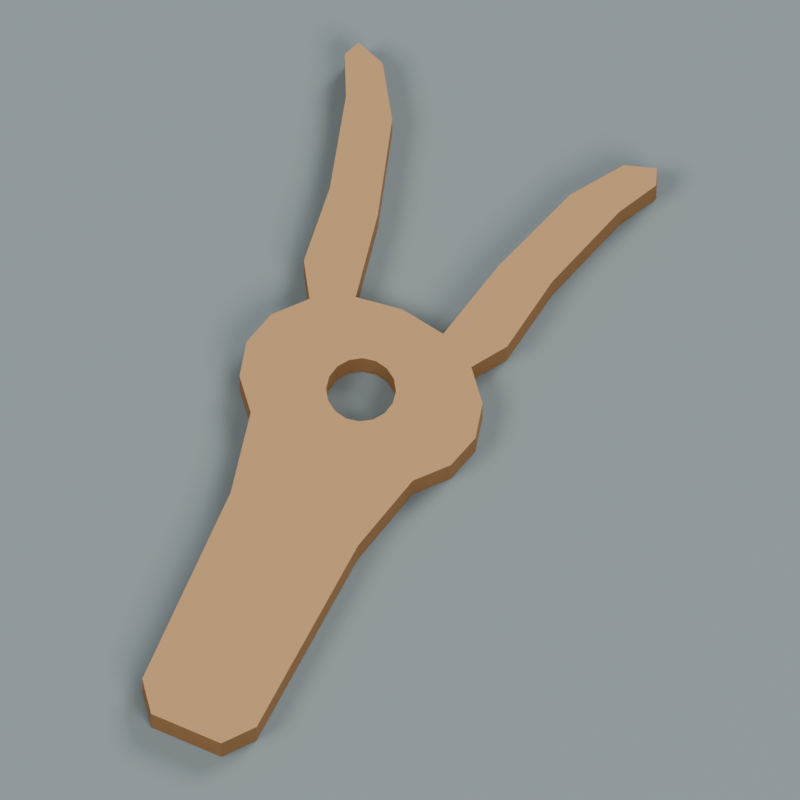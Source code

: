 # Source: source.blend  (saved by Blender 4.3.34; exported with 4.5.12 LTS)
import bpy
from mathutils import Matrix  # noqa: F401  (used for matrix-valued properties, if any)

bpy.ops.wm.read_factory_settings(use_empty=True)
scene = bpy.context.scene
scene.name = 'Scene'

# ---- collections
col_collection = bpy.data.collections.new('Collection'); scene.collection.children.link(col_collection)

# ---- materials (node trees are filled in below, after node groups)
mat_wholeplainforkwarmwoodfaces = bpy.data.materials.new('WholePlainForkWarmWoodFaces')
mat_wholeplainforkwarmwoodfaces.diffuse_color = (0.43, 0.24, 0.095, 1.0)
mat_wholeforkandeyedarkcutedges = bpy.data.materials.new('WholeForkAndEyeDarkCutEdges')
mat_wholeforkandeyedarkcutedges.diffuse_color = (0.25, 0.12, 0.037, 1.0)
mat_preview_slate = bpy.data.materials.new('Preview_slate')
mat_preview_slate.diffuse_color = (0.2, 0.24, 0.25, 1.0)

# ---- material node trees
mat_wholeplainforkwarmwoodfaces.use_nodes = True; mat_wholeplainforkwarmwoodfaces.node_tree.nodes.clear()
_N = mat_wholeplainforkwarmwoodfaces.node_tree.nodes; _L = mat_wholeplainforkwarmwoodfaces.node_tree.links
n0 = _N.new('ShaderNodeBsdfPrincipled'); n0.name = 'Principled BSDF'; n0.location = (10, 300)
n0.inputs[0].default_value = (0.43, 0.24, 0.095, 1.0)
n0.inputs[2].default_value = 0.72
n1 = _N.new('ShaderNodeOutputMaterial'); n1.name = 'Material Output'; n1.location = (300, 300)
_L.new(n0.outputs[0], n1.inputs[0])
n1.is_active_output = True
mat_wholeforkandeyedarkcutedges.use_nodes = True; mat_wholeforkandeyedarkcutedges.node_tree.nodes.clear()
_N = mat_wholeforkandeyedarkcutedges.node_tree.nodes; _L = mat_wholeforkandeyedarkcutedges.node_tree.links
n0 = _N.new('ShaderNodeBsdfPrincipled'); n0.name = 'Principled BSDF'; n0.location = (10, 300)
n0.inputs[0].default_value = (0.25, 0.12, 0.037, 1.0)
n0.inputs[2].default_value = 0.79
n1 = _N.new('ShaderNodeOutputMaterial'); n1.name = 'Material Output'; n1.location = (300, 300)
_L.new(n0.outputs[0], n1.inputs[0])
n1.is_active_output = True

# ---- world
world_world = bpy.data.worlds.new('World'); scene.world = world_world
world_world.use_nodes = True; world_world.node_tree.nodes.clear()
_N = world_world.node_tree.nodes; _L = world_world.node_tree.links
n0 = _N.new('ShaderNodeOutputWorld'); n0.name = 'World Output'; n0.location = (300, 300)
n1 = _N.new('ShaderNodeBackground'); n1.name = 'Background'; n1.location = (10, 300)
n1.inputs[0].default_value = (0.3, 0.3, 0.3, 1.0)
n1.inputs[1].default_value = 0.8
_L.new(n1.outputs[0], n0.inputs[0])
n0.is_active_output = True
world_world.color = (0.05088, 0.05088, 0.05088)
world_world.sun_shadow_jitter_overblur = 0.0

# ---- cameras
cam_camera_001 = bpy.data.cameras.new('Camera.001')
cam_camera_001.type = 'ORTHO'
cam_camera_001.ortho_scale = 0.2282

# ---- lights
light_area = bpy.data.lights.new('Area', 'AREA')
light_area.energy = 2200.0
light_area.shape = 'DISK'
light_area.size = 9.0
light_area.size_y = 1.0
light_area_001 = bpy.data.lights.new('Area.001', 'AREA')
light_area_001.energy = 1500.0
light_area_001.shape = 'DISK'
light_area_001.size = 8.0
light_area_001.size_y = 1.0
light_area_002 = bpy.data.lights.new('Area.002', 'AREA')
light_area_002.energy = 1800.0
light_area_002.shape = 'DISK'
light_area_002.size = 8.0
light_area_002.size_y = 1.0

# ---- meshes
me_wholecontinuousoutwardhornsthrougheyeandgrip = bpy.data.meshes.new('WholeContinuousOutwardHornsThroughEyeAndGrip')
me_wholecontinuousoutwardhornsthrougheyeandgrip.from_pydata([(0.03326, 0.02022, 0.0), (0.036, 0.0095, 0.0), (0.01, 0.0095, 0.0), (0.01, 0.0095, 0.0), (0.009239, 0.01333, 0.0), (0.03326, 0.02022, 0.0), (0.02546, 0.0293, 0.0), (0.03326, 0.02022, 0.0), (0.009239, 0.01333, 0.0), (0.009239, 0.01333, 0.0), (0.007071, 0.01657, 0.0), (0.02546, 0.0293, 0.0), (0.01378, 0.03537, 0.0), (0.02546, 0.0293, 0.0), (0.007071, 0.01657, 0.0), (0.007071, 0.01657, 0.0), (0.003827, 0.01874, 0.0), (0.01378, 0.03537, 0.0), (0.0, 0.0375, 0.0), (0.01378, 0.03537, 0.0), (0.003827, 0.01874, 0.0), (0.003827, 0.01874, 0.0), (0.0, 0.0195, 0.0), (0.0, 0.0375, 0.0), (-0.01378, 0.03537, 0.0), (0.0, 0.0375, 0.0), (0.0, 0.0195, 0.0), (0.0, 0.0195, 0.0), (-0.003827, 0.01874, 0.0), (-0.01378, 0.03537, 0.0), (-0.02546, 0.0293, 0.0), (-0.01378, 0.03537, 0.0), (-0.003827, 0.01874, 0.0), (-0.003827, 0.01874, 0.0), (-0.007071, 0.01657, 0.0), (-0.02546, 0.0293, 0.0), (-0.03326, 0.02022, 0.0), (-0.02546, 0.0293, 0.0), (-0.007071, 0.01657, 0.0), (-0.007071, 0.01657, 0.0), (-0.009239, 0.01333, 0.0), (-0.03326, 0.02022, 0.0), (-0.036, 0.0095, 0.0), (-0.03326, 0.02022, 0.0), (-0.009239, 0.01333, 0.0), (-0.009239, 0.01333, 0.0), (-0.01, 0.0095, 0.0), (-0.036, 0.0095, 0.0), (-0.03326, -0.001215, 0.0), (-0.036, 0.0095, 0.0), (-0.01, 0.0095, 0.0), (-0.01, 0.0095, 0.0), (-0.009239, 0.005673, 0.0), (-0.03326, -0.001215, 0.0), (-0.02546, -0.0103, 0.0), (-0.03326, -0.001215, 0.0), (-0.009239, 0.005673, 0.0), (-0.009239, 0.005673, 0.0), (-0.007071, 0.002429, 0.0), (-0.02546, -0.0103, 0.0), (-0.01378, -0.01637, 0.0), (-0.02546, -0.0103, 0.0), (-0.007071, 0.002429, 0.0), (-0.007071, 0.002429, 0.0), (-0.003827, 0.0002612, 0.0), (-0.01378, -0.01637, 0.0), (0.0, -0.0185, 0.0), (-0.01378, -0.01637, 0.0), (-0.003827, 0.0002612, 0.0), (-0.003827, 0.0002612, 0.0), (0.0, -0.0005, 0.0), (0.0, -0.0185, 0.0), (0.01378, -0.01637, 0.0), (0.0, -0.0185, 0.0), (0.0, -0.0005, 0.0), (0.0, -0.0005, 0.0), (0.003827, 0.0002612, 0.0), (0.01378, -0.01637, 0.0), (0.02546, -0.0103, 0.0), (0.01378, -0.01637, 0.0), (0.003827, 0.0002612, 0.0), (0.003827, 0.0002612, 0.0), (0.007071, 0.002429, 0.0), (0.02546, -0.0103, 0.0), (0.03326, -0.001215, 0.0), (0.02546, -0.0103, 0.0), (0.007071, 0.002429, 0.0), (0.007071, 0.002429, 0.0), (0.009239, 0.005673, 0.0), (0.03326, -0.001215, 0.0), (0.036, 0.0095, 0.0), (0.03326, -0.001215, 0.0), (0.009239, 0.005673, 0.0), (0.009239, 0.005673, 0.0), (0.01, 0.0095, 0.0), (0.036, 0.0095, 0.0), (0.035, 0.0635, 0.0), (0.032, 0.0395, 0.0), (0.02546, 0.0293, 0.0), (0.047, 0.1085, 0.0), (0.049, 0.1035, 0.0), (0.043, 0.0915, 0.0), (0.047, 0.1085, 0.0), (0.043, 0.0915, 0.0), (0.035, 0.0635, 0.0), (0.047, 0.1085, 0.0), (0.035, 0.0635, 0.0), (0.02546, 0.0293, 0.0), (0.038, 0.1055, 0.0), (0.047, 0.1085, 0.0), (0.02546, 0.0293, 0.0), (0.028, 0.0905, 0.0), (0.038, 0.1055, 0.0), (0.02546, 0.0293, 0.0), (0.019, 0.0615, 0.0), (0.028, 0.0905, 0.0), (0.02546, 0.0293, 0.0), (0.02546, 0.0293, 0.0), (0.01378, 0.03537, 0.0), (0.019, 0.0615, 0.0), (-0.01378, 0.03537, 0.0), (-0.02546, 0.0293, 0.0), (-0.032, 0.0395, 0.0), (-0.019, 0.0615, 0.0), (-0.01378, 0.03537, 0.0), (-0.032, 0.0395, 0.0), (-0.028, 0.0905, 0.0), (-0.019, 0.0615, 0.0), (-0.032, 0.0395, 0.0), (-0.038, 0.1055, 0.0), (-0.028, 0.0905, 0.0), (-0.032, 0.0395, 0.0), (-0.049, 0.1035, 0.0), (-0.047, 0.1085, 0.0), (-0.038, 0.1055, 0.0), (-0.043, 0.0915, 0.0), (-0.049, 0.1035, 0.0), (-0.038, 0.1055, 0.0), (-0.035, 0.0635, 0.0), (-0.043, 0.0915, 0.0), (-0.038, 0.1055, 0.0), (-0.032, 0.0395, 0.0), (-0.035, 0.0635, 0.0), (-0.038, 0.1055, 0.0), (-0.011, -0.1085, 0.0), (-0.018, -0.0995, 0.0), (-0.02, -0.0355, 0.0), (0.011, -0.1085, 0.0), (-0.011, -0.1085, 0.0), (-0.02, -0.0355, 0.0), (0.011, -0.1085, 0.0), (-0.02, -0.0355, 0.0), (-0.02546, -0.0103, 0.0), (0.018, -0.0995, 0.0), (0.011, -0.1085, 0.0), (-0.02546, -0.0103, 0.0), (0.02, -0.0355, 0.0), (0.018, -0.0995, 0.0), (-0.02546, -0.0103, 0.0), (0.01378, -0.01637, 0.0), (0.02546, -0.0103, 0.0), (0.02, -0.0355, 0.0), (0.0, -0.0185, 0.0), (0.01378, -0.01637, 0.0), (0.02, -0.0355, 0.0), (-0.01378, -0.01637, 0.0), (0.0, -0.0185, 0.0), (0.02, -0.0355, 0.0), (-0.02546, -0.0103, 0.0), (-0.01378, -0.01637, 0.0), (0.02, -0.0355, 0.0), (0.01, 0.0095, 0.009), (0.036, 0.0095, 0.009), (0.03326, 0.02022, 0.009), (0.03326, 0.02022, 0.009), (0.009239, 0.01333, 0.009), (0.01, 0.0095, 0.009), (0.009239, 0.01333, 0.009), (0.03326, 0.02022, 0.009), (0.02546, 0.0293, 0.009), (0.02546, 0.0293, 0.009), (0.007071, 0.01657, 0.009), (0.009239, 0.01333, 0.009), (0.007071, 0.01657, 0.009), (0.02546, 0.0293, 0.009), (0.01378, 0.03537, 0.009), (0.01378, 0.03537, 0.009), (0.003827, 0.01874, 0.009), (0.007071, 0.01657, 0.009), (0.003827, 0.01874, 0.009), (0.01378, 0.03537, 0.009), (0.0, 0.0375, 0.009), (0.0, 0.0375, 0.009), (0.0, 0.0195, 0.009), (0.003827, 0.01874, 0.009), (0.0, 0.0195, 0.009), (0.0, 0.0375, 0.009), (-0.01378, 0.03537, 0.009), (-0.01378, 0.03537, 0.009), (-0.003827, 0.01874, 0.009), (0.0, 0.0195, 0.009), (-0.003827, 0.01874, 0.009), (-0.01378, 0.03537, 0.009), (-0.02546, 0.0293, 0.009), (-0.02546, 0.0293, 0.009), (-0.007071, 0.01657, 0.009), (-0.003827, 0.01874, 0.009), (-0.007071, 0.01657, 0.009), (-0.02546, 0.0293, 0.009), (-0.03326, 0.02022, 0.009), (-0.03326, 0.02022, 0.009), (-0.009239, 0.01333, 0.009), (-0.007071, 0.01657, 0.009), (-0.009239, 0.01333, 0.009), (-0.03326, 0.02022, 0.009), (-0.036, 0.0095, 0.009), (-0.036, 0.0095, 0.009), (-0.01, 0.0095, 0.009), (-0.009239, 0.01333, 0.009), (-0.01, 0.0095, 0.009), (-0.036, 0.0095, 0.009), (-0.03326, -0.001215, 0.009), (-0.03326, -0.001215, 0.009), (-0.009239, 0.005673, 0.009), (-0.01, 0.0095, 0.009), (-0.009239, 0.005673, 0.009), (-0.03326, -0.001215, 0.009), (-0.02546, -0.0103, 0.009), (-0.02546, -0.0103, 0.009), (-0.007071, 0.002429, 0.009), (-0.009239, 0.005673, 0.009), (-0.007071, 0.002429, 0.009), (-0.02546, -0.0103, 0.009), (-0.01378, -0.01637, 0.009), (-0.01378, -0.01637, 0.009), (-0.003827, 0.0002612, 0.009), (-0.007071, 0.002429, 0.009), (-0.003827, 0.0002612, 0.009), (-0.01378, -0.01637, 0.009), (0.0, -0.0185, 0.009), (0.0, -0.0185, 0.009), (0.0, -0.0005, 0.009), (-0.003827, 0.0002612, 0.009), (0.0, -0.0005, 0.009), (0.0, -0.0185, 0.009), (0.01378, -0.01637, 0.009), (0.01378, -0.01637, 0.009), (0.003827, 0.0002612, 0.009), (0.0, -0.0005, 0.009), (0.003827, 0.0002612, 0.009), (0.01378, -0.01637, 0.009), (0.02546, -0.0103, 0.009), (0.02546, -0.0103, 0.009), (0.007071, 0.002429, 0.009), (0.003827, 0.0002612, 0.009), (0.007071, 0.002429, 0.009), (0.02546, -0.0103, 0.009), (0.03326, -0.001215, 0.009), (0.03326, -0.001215, 0.009), (0.009239, 0.005673, 0.009), (0.007071, 0.002429, 0.009), (0.009239, 0.005673, 0.009), (0.03326, -0.001215, 0.009), (0.036, 0.0095, 0.009), (0.036, 0.0095, 0.009), (0.01, 0.0095, 0.009), (0.009239, 0.005673, 0.009), (0.02546, 0.0293, 0.009), (0.032, 0.0395, 0.009), (0.035, 0.0635, 0.009), (0.043, 0.0915, 0.009), (0.049, 0.1035, 0.009), (0.047, 0.1085, 0.009), (0.035, 0.0635, 0.009), (0.043, 0.0915, 0.009), (0.047, 0.1085, 0.009), (0.02546, 0.0293, 0.009), (0.035, 0.0635, 0.009), (0.047, 0.1085, 0.009), (0.02546, 0.0293, 0.009), (0.047, 0.1085, 0.009), (0.038, 0.1055, 0.009), (0.02546, 0.0293, 0.009), (0.038, 0.1055, 0.009), (0.028, 0.0905, 0.009), (0.02546, 0.0293, 0.009), (0.028, 0.0905, 0.009), (0.019, 0.0615, 0.009), (0.019, 0.0615, 0.009), (0.01378, 0.03537, 0.009), (0.02546, 0.0293, 0.009), (-0.032, 0.0395, 0.009), (-0.02546, 0.0293, 0.009), (-0.01378, 0.03537, 0.009), (-0.032, 0.0395, 0.009), (-0.01378, 0.03537, 0.009), (-0.019, 0.0615, 0.009), (-0.032, 0.0395, 0.009), (-0.019, 0.0615, 0.009), (-0.028, 0.0905, 0.009), (-0.032, 0.0395, 0.009), (-0.028, 0.0905, 0.009), (-0.038, 0.1055, 0.009), (-0.038, 0.1055, 0.009), (-0.047, 0.1085, 0.009), (-0.049, 0.1035, 0.009), (-0.038, 0.1055, 0.009), (-0.049, 0.1035, 0.009), (-0.043, 0.0915, 0.009), (-0.038, 0.1055, 0.009), (-0.043, 0.0915, 0.009), (-0.035, 0.0635, 0.009), (-0.038, 0.1055, 0.009), (-0.035, 0.0635, 0.009), (-0.032, 0.0395, 0.009), (-0.02, -0.0355, 0.009), (-0.018, -0.0995, 0.009), (-0.011, -0.1085, 0.009), (-0.02, -0.0355, 0.009), (-0.011, -0.1085, 0.009), (0.011, -0.1085, 0.009), (-0.02546, -0.0103, 0.009), (-0.02, -0.0355, 0.009), (0.011, -0.1085, 0.009), (-0.02546, -0.0103, 0.009), (0.011, -0.1085, 0.009), (0.018, -0.0995, 0.009), (-0.02546, -0.0103, 0.009), (0.018, -0.0995, 0.009), (0.02, -0.0355, 0.009), (0.02, -0.0355, 0.009), (0.02546, -0.0103, 0.009), (0.01378, -0.01637, 0.009), (0.02, -0.0355, 0.009), (0.01378, -0.01637, 0.009), (0.0, -0.0185, 0.009), (0.02, -0.0355, 0.009), (0.0, -0.0185, 0.009), (-0.01378, -0.01637, 0.009), (0.02, -0.0355, 0.009), (-0.01378, -0.01637, 0.009), (-0.02546, -0.0103, 0.009), (0.036, 0.0095, 0.0), (0.03326, 0.02022, 0.0), (0.03326, 0.02022, 0.009), (0.036, 0.0095, 0.0), (0.03326, 0.02022, 0.009), (0.036, 0.0095, 0.009), (0.009239, 0.01333, 0.0), (0.01, 0.0095, 0.0), (0.01, 0.0095, 0.009), (0.009239, 0.01333, 0.0), (0.01, 0.0095, 0.009), (0.009239, 0.01333, 0.009), (0.03326, 0.02022, 0.0), (0.02546, 0.0293, 0.0), (0.02546, 0.0293, 0.009), (0.03326, 0.02022, 0.0), (0.02546, 0.0293, 0.009), (0.03326, 0.02022, 0.009), (0.007071, 0.01657, 0.0), (0.009239, 0.01333, 0.0), (0.009239, 0.01333, 0.009), (0.007071, 0.01657, 0.0), (0.009239, 0.01333, 0.009), (0.007071, 0.01657, 0.009), (0.003827, 0.01874, 0.0), (0.007071, 0.01657, 0.0), (0.007071, 0.01657, 0.009), (0.003827, 0.01874, 0.0), (0.007071, 0.01657, 0.009), (0.003827, 0.01874, 0.009), (0.01378, 0.03537, 0.0), (0.0, 0.0375, 0.0), (0.0, 0.0375, 0.009), (0.01378, 0.03537, 0.0), (0.0, 0.0375, 0.009), (0.01378, 0.03537, 0.009), (0.0, 0.0195, 0.0), (0.003827, 0.01874, 0.0), (0.003827, 0.01874, 0.009), (0.0, 0.0195, 0.0), (0.003827, 0.01874, 0.009), (0.0, 0.0195, 0.009), (0.0, 0.0375, 0.0), (-0.01378, 0.03537, 0.0), (-0.01378, 0.03537, 0.009), (0.0, 0.0375, 0.0), (-0.01378, 0.03537, 0.009), (0.0, 0.0375, 0.009), (-0.003827, 0.01874, 0.0), (0.0, 0.0195, 0.0), (0.0, 0.0195, 0.009), (-0.003827, 0.01874, 0.0), (0.0, 0.0195, 0.009), (-0.003827, 0.01874, 0.009), (-0.007071, 0.01657, 0.0), (-0.003827, 0.01874, 0.0), (-0.003827, 0.01874, 0.009), (-0.007071, 0.01657, 0.0), (-0.003827, 0.01874, 0.009), (-0.007071, 0.01657, 0.009), (-0.02546, 0.0293, 0.0), (-0.03326, 0.02022, 0.0), (-0.03326, 0.02022, 0.009), (-0.02546, 0.0293, 0.0), (-0.03326, 0.02022, 0.009), (-0.02546, 0.0293, 0.009), (-0.009239, 0.01333, 0.0), (-0.007071, 0.01657, 0.0), (-0.007071, 0.01657, 0.009), (-0.009239, 0.01333, 0.0), (-0.007071, 0.01657, 0.009), (-0.009239, 0.01333, 0.009), (-0.03326, 0.02022, 0.0), (-0.036, 0.0095, 0.0), (-0.036, 0.0095, 0.009), (-0.03326, 0.02022, 0.0), (-0.036, 0.0095, 0.009), (-0.03326, 0.02022, 0.009), (-0.01, 0.0095, 0.0), (-0.009239, 0.01333, 0.0), (-0.009239, 0.01333, 0.009), (-0.01, 0.0095, 0.0), (-0.009239, 0.01333, 0.009), (-0.01, 0.0095, 0.009), (-0.036, 0.0095, 0.0), (-0.03326, -0.001215, 0.0), (-0.03326, -0.001215, 0.009), (-0.036, 0.0095, 0.0), (-0.03326, -0.001215, 0.009), (-0.036, 0.0095, 0.009), (-0.009239, 0.005673, 0.0), (-0.01, 0.0095, 0.0), (-0.01, 0.0095, 0.009), (-0.009239, 0.005673, 0.0), (-0.01, 0.0095, 0.009), (-0.009239, 0.005673, 0.009), (-0.03326, -0.001215, 0.0), (-0.02546, -0.0103, 0.0), (-0.02546, -0.0103, 0.009), (-0.03326, -0.001215, 0.0), (-0.02546, -0.0103, 0.009), (-0.03326, -0.001215, 0.009), (-0.007071, 0.002429, 0.0), (-0.009239, 0.005673, 0.0), (-0.009239, 0.005673, 0.009), (-0.007071, 0.002429, 0.0), (-0.009239, 0.005673, 0.009), (-0.007071, 0.002429, 0.009), (-0.003827, 0.0002612, 0.0), (-0.007071, 0.002429, 0.0), (-0.007071, 0.002429, 0.009), (-0.003827, 0.0002612, 0.0), (-0.007071, 0.002429, 0.009), (-0.003827, 0.0002612, 0.009), (0.0, -0.0005, 0.0), (-0.003827, 0.0002612, 0.0), (-0.003827, 0.0002612, 0.009), (0.0, -0.0005, 0.0), (-0.003827, 0.0002612, 0.009), (0.0, -0.0005, 0.009), (0.003827, 0.0002612, 0.0), (0.0, -0.0005, 0.0), (0.0, -0.0005, 0.009), (0.003827, 0.0002612, 0.0), (0.0, -0.0005, 0.009), (0.003827, 0.0002612, 0.009), (0.007071, 0.002429, 0.0), (0.003827, 0.0002612, 0.0), (0.003827, 0.0002612, 0.009), (0.007071, 0.002429, 0.0), (0.003827, 0.0002612, 0.009), (0.007071, 0.002429, 0.009), (0.02546, -0.0103, 0.0), (0.03326, -0.001215, 0.0), (0.03326, -0.001215, 0.009), (0.02546, -0.0103, 0.0), (0.03326, -0.001215, 0.009), (0.02546, -0.0103, 0.009), (0.009239, 0.005673, 0.0), (0.007071, 0.002429, 0.0), (0.007071, 0.002429, 0.009), (0.009239, 0.005673, 0.0), (0.007071, 0.002429, 0.009), (0.009239, 0.005673, 0.009), (0.03326, -0.001215, 0.0), (0.036, 0.0095, 0.0), (0.036, 0.0095, 0.009), (0.03326, -0.001215, 0.0), (0.036, 0.0095, 0.009), (0.03326, -0.001215, 0.009), (0.01, 0.0095, 0.0), (0.009239, 0.005673, 0.0), (0.009239, 0.005673, 0.009), (0.01, 0.0095, 0.0), (0.009239, 0.005673, 0.009), (0.01, 0.0095, 0.009), (0.02546, 0.0293, 0.0), (0.032, 0.0395, 0.0), (0.032, 0.0395, 0.009), (0.02546, 0.0293, 0.0), (0.032, 0.0395, 0.009), (0.02546, 0.0293, 0.009), (0.032, 0.0395, 0.0), (0.035, 0.0635, 0.0), (0.035, 0.0635, 0.009), (0.032, 0.0395, 0.0), (0.035, 0.0635, 0.009), (0.032, 0.0395, 0.009), (0.043, 0.0915, 0.0), (0.049, 0.1035, 0.0), (0.049, 0.1035, 0.009), (0.043, 0.0915, 0.0), (0.049, 0.1035, 0.009), (0.043, 0.0915, 0.009), (0.049, 0.1035, 0.0), (0.047, 0.1085, 0.0), (0.047, 0.1085, 0.009), (0.049, 0.1035, 0.0), (0.047, 0.1085, 0.009), (0.049, 0.1035, 0.009), (0.035, 0.0635, 0.0), (0.043, 0.0915, 0.0), (0.043, 0.0915, 0.009), (0.035, 0.0635, 0.0), (0.043, 0.0915, 0.009), (0.035, 0.0635, 0.009), (0.047, 0.1085, 0.0), (0.038, 0.1055, 0.0), (0.038, 0.1055, 0.009), (0.047, 0.1085, 0.0), (0.038, 0.1055, 0.009), (0.047, 0.1085, 0.009), (0.038, 0.1055, 0.0), (0.028, 0.0905, 0.0), (0.028, 0.0905, 0.009), (0.038, 0.1055, 0.0), (0.028, 0.0905, 0.009), (0.038, 0.1055, 0.009), (0.028, 0.0905, 0.0), (0.019, 0.0615, 0.0), (0.019, 0.0615, 0.009), (0.028, 0.0905, 0.0), (0.019, 0.0615, 0.009), (0.028, 0.0905, 0.009), (0.019, 0.0615, 0.0), (0.01378, 0.03537, 0.0), (0.01378, 0.03537, 0.009), (0.019, 0.0615, 0.0), (0.01378, 0.03537, 0.009), (0.019, 0.0615, 0.009), (-0.032, 0.0395, 0.0), (-0.02546, 0.0293, 0.0), (-0.02546, 0.0293, 0.009), (-0.032, 0.0395, 0.0), (-0.02546, 0.0293, 0.009), (-0.032, 0.0395, 0.009), (-0.01378, 0.03537, 0.0), (-0.019, 0.0615, 0.0), (-0.019, 0.0615, 0.009), (-0.01378, 0.03537, 0.0), (-0.019, 0.0615, 0.009), (-0.01378, 0.03537, 0.009), (-0.019, 0.0615, 0.0), (-0.028, 0.0905, 0.0), (-0.028, 0.0905, 0.009), (-0.019, 0.0615, 0.0), (-0.028, 0.0905, 0.009), (-0.019, 0.0615, 0.009), (-0.028, 0.0905, 0.0), (-0.038, 0.1055, 0.0), (-0.038, 0.1055, 0.009), (-0.028, 0.0905, 0.0), (-0.038, 0.1055, 0.009), (-0.028, 0.0905, 0.009), (-0.038, 0.1055, 0.0), (-0.047, 0.1085, 0.0), (-0.047, 0.1085, 0.009), (-0.038, 0.1055, 0.0), (-0.047, 0.1085, 0.009), (-0.038, 0.1055, 0.009), (-0.047, 0.1085, 0.0), (-0.049, 0.1035, 0.0), (-0.049, 0.1035, 0.009), (-0.047, 0.1085, 0.0), (-0.049, 0.1035, 0.009), (-0.047, 0.1085, 0.009), (-0.049, 0.1035, 0.0), (-0.043, 0.0915, 0.0), (-0.043, 0.0915, 0.009), (-0.049, 0.1035, 0.0), (-0.043, 0.0915, 0.009), (-0.049, 0.1035, 0.009), (-0.043, 0.0915, 0.0), (-0.035, 0.0635, 0.0), (-0.035, 0.0635, 0.009), (-0.043, 0.0915, 0.0), (-0.035, 0.0635, 0.009), (-0.043, 0.0915, 0.009), (-0.035, 0.0635, 0.0), (-0.032, 0.0395, 0.0), (-0.032, 0.0395, 0.009), (-0.035, 0.0635, 0.0), (-0.032, 0.0395, 0.009), (-0.035, 0.0635, 0.009), (-0.02, -0.0355, 0.0), (-0.018, -0.0995, 0.0), (-0.018, -0.0995, 0.009), (-0.02, -0.0355, 0.0), (-0.018, -0.0995, 0.009), (-0.02, -0.0355, 0.009), (-0.018, -0.0995, 0.0), (-0.011, -0.1085, 0.0), (-0.011, -0.1085, 0.009), (-0.018, -0.0995, 0.0), (-0.011, -0.1085, 0.009), (-0.018, -0.0995, 0.009), (-0.011, -0.1085, 0.0), (0.011, -0.1085, 0.0), (0.011, -0.1085, 0.009), (-0.011, -0.1085, 0.0), (0.011, -0.1085, 0.009), (-0.011, -0.1085, 0.009), (-0.02546, -0.0103, 0.0), (-0.02, -0.0355, 0.0), (-0.02, -0.0355, 0.009), (-0.02546, -0.0103, 0.0), (-0.02, -0.0355, 0.009), (-0.02546, -0.0103, 0.009), (0.011, -0.1085, 0.0), (0.018, -0.0995, 0.0), (0.018, -0.0995, 0.009), (0.011, -0.1085, 0.0), (0.018, -0.0995, 0.009), (0.011, -0.1085, 0.009), (0.018, -0.0995, 0.0), (0.02, -0.0355, 0.0), (0.02, -0.0355, 0.009), (0.018, -0.0995, 0.0), (0.02, -0.0355, 0.009), (0.018, -0.0995, 0.009), (0.02, -0.0355, 0.0), (0.02546, -0.0103, 0.0), (0.02546, -0.0103, 0.009), (0.02, -0.0355, 0.0), (0.02546, -0.0103, 0.009), (0.02, -0.0355, 0.009)], [], [(0, 1, 2), (3, 4, 5), (6, 7, 8), (9, 10, 11), (12, 13, 14), (15, 16, 17), (18, 19, 20), (21, 22, 23), (24, 25, 26), (27, 28, 29), (30, 31, 32), (33, 34, 35), (36, 37, 38), (39, 40, 41), (42, 43, 44), (45, 46, 47), (48, 49, 50), (51, 52, 53), (54, 55, 56), (57, 58, 59), (60, 61, 62), (63, 64, 65), (66, 67, 68), (69, 70, 71), (72, 73, 74), (75, 76, 77), (78, 79, 80), (81, 82, 83), (84, 85, 86), (87, 88, 89), (90, 91, 92), (93, 94, 95), (96, 97, 98), (99, 100, 101), (102, 103, 104), (105, 106, 107), (108, 109, 110), (111, 112, 113), (114, 115, 116), (117, 118, 119), (120, 121, 122), (123, 124, 125), (126, 127, 128), (129, 130, 131), (132, 133, 134), (135, 136, 137), (138, 139, 140), (141, 142, 143), (144, 145, 146), (147, 148, 149), (150, 151, 152), (153, 154, 155), (156, 157, 158), (159, 160, 161), (162, 163, 164), (165, 166, 167), (168, 169, 170), (171, 172, 173), (174, 175, 176), (177, 178, 179), (180, 181, 182), (183, 184, 185), (186, 187, 188), (189, 190, 191), (192, 193, 194), (195, 196, 197), (198, 199, 200), (201, 202, 203), (204, 205, 206), (207, 208, 209), (210, 211, 212), (213, 214, 215), (216, 217, 218), (219, 220, 221), (222, 223, 224), (225, 226, 227), (228, 229, 230), (231, 232, 233), (234, 235, 236), (237, 238, 239), (240, 241, 242), (243, 244, 245), (246, 247, 248), (249, 250, 251), (252, 253, 254), (255, 256, 257), (258, 259, 260), (261, 262, 263), (264, 265, 266), (267, 268, 269), (270, 271, 272), (273, 274, 275), (276, 277, 278), (279, 280, 281), (282, 283, 284), (285, 286, 287), (288, 289, 290), (291, 292, 293), (294, 295, 296), (297, 298, 299), (300, 301, 302), (303, 304, 305), (306, 307, 308), (309, 310, 311), (312, 313, 314), (315, 316, 317), (318, 319, 320), (321, 322, 323), (324, 325, 326), (327, 328, 329), (330, 331, 332), (333, 334, 335), (336, 337, 338), (339, 340, 341), (342, 343, 344), (345, 346, 347), (348, 349, 350), (351, 352, 353), (354, 355, 356), (357, 358, 359), (360, 361, 362), (363, 364, 365), (366, 367, 368), (369, 370, 371), (372, 373, 374), (375, 376, 377), (378, 379, 380), (381, 382, 383), (384, 385, 386), (387, 388, 389), (390, 391, 392), (393, 394, 395), (396, 397, 398), (399, 400, 401), (402, 403, 404), (405, 406, 407), (408, 409, 410), (411, 412, 413), (414, 415, 416), (417, 418, 419), (420, 421, 422), (423, 424, 425), (426, 427, 428), (429, 430, 431), (432, 433, 434), (435, 436, 437), (438, 439, 440), (441, 442, 443), (444, 445, 446), (447, 448, 449), (450, 451, 452), (453, 454, 455), (456, 457, 458), (459, 460, 461), (462, 463, 464), (465, 466, 467), (468, 469, 470), (471, 472, 473), (474, 475, 476), (477, 478, 479), (480, 481, 482), (483, 484, 485), (486, 487, 488), (489, 490, 491), (492, 493, 494), (495, 496, 497), (498, 499, 500), (501, 502, 503), (504, 505, 506), (507, 508, 509), (510, 511, 512), (513, 514, 515), (516, 517, 518), (519, 520, 521), (522, 523, 524), (525, 526, 527), (528, 529, 530), (531, 532, 533), (534, 535, 536), (537, 538, 539), (540, 541, 542), (543, 544, 545), (546, 547, 548), (549, 550, 551), (552, 553, 554), (555, 556, 557), (558, 559, 560), (561, 562, 563), (564, 565, 566), (567, 568, 569), (570, 571, 572), (573, 574, 575), (576, 577, 578), (579, 580, 581), (582, 583, 584), (585, 586, 587), (588, 589, 590), (591, 592, 593), (594, 595, 596), (597, 598, 599), (600, 601, 602), (603, 604, 605), (606, 607, 608), (609, 610, 611), (612, 613, 614), (615, 616, 617), (618, 619, 620), (621, 622, 623), (624, 625, 626), (627, 628, 629), (630, 631, 632), (633, 634, 635), (636, 637, 638), (639, 640, 641), (642, 643, 644), (645, 646, 647)])
me_wholecontinuousoutwardhornsthrougheyeandgrip.polygons.foreach_set('use_smooth', [0, 0, 0, 0, 0, 0, 0, 0, 0, 0, 0, 0, 0, 0, 0, 0, 0, 0, 0, 0, 0, 0, 0, 0, 0, 0, 0, 0, 0, 0, 0, 0, 0, 0, 0, 0, 0, 0, 0, 0, 0, 0, 0, 0, 0, 0, 0, 0, 0, 0, 0, 0, 0, 0, 0, 0, 0, 0, 0, 0, 0, 0, 0, 0, 0, 0, 0, 0, 0, 0, 0, 0, 0, 0, 0, 0, 0, 0, 0, 0, 0, 0, 0, 0, 0, 0, 0, 0, 0, 0, 0, 0, 0, 0, 0, 0, 0, 0, 0, 0, 0, 0, 0, 0, 0, 0, 0, 0, 0, 0, 0, 0, 0, 0, 0, 1, 1, 1, 0, 1, 0, 0, 0, 0, 0, 0, 0, 0, 0, 0, 0, 0, 0, 0, 1, 0, 0, 0, 1, 0, 1, 1, 0, 0, 0, 0, 0, 0, 0, 0, 0, 1, 0, 0, 0, 0, 1, 0, 0, 0, 0, 0, 0, 0, 0, 0, 0, 0, 0, 0, 0, 0, 0, 0, 0, 0, 0, 0, 0, 0, 0, 0, 0, 0, 0, 0, 0, 0, 0, 0, 0, 0, 0, 0, 0, 0, 0, 0, 0, 0, 0, 0, 0, 0, 0, 0, 0, 0, 0, 0, 0, 0, 0, 0, 0, 0])
me_wholecontinuousoutwardhornsthrougheyeandgrip.polygons.foreach_set('material_index', [0, 0, 0, 0, 0, 0, 0, 0, 0, 0, 0, 0, 0, 0, 0, 0, 0, 0, 0, 0, 0, 0, 0, 0, 0, 0, 0, 0, 0, 0, 0, 0, 0, 0, 0, 0, 0, 0, 0, 0, 0, 0, 0, 0, 0, 0, 0, 0, 0, 0, 0, 0, 0, 0, 0, 0, 0, 0, 0, 0, 0, 0, 0, 0, 0, 0, 0, 0, 0, 0, 0, 0, 0, 0, 0, 0, 0, 0, 0, 0, 0, 0, 0, 0, 0, 0, 0, 0, 0, 0, 0, 0, 0, 0, 0, 0, 0, 0, 0, 0, 0, 0, 0, 0, 0, 0, 0, 0, 0, 0, 0, 0, 0, 0, 1, 1, 1, 1, 1, 1, 1, 1, 1, 1, 1, 1, 1, 1, 1, 1, 1, 1, 1, 1, 1, 1, 1, 1, 1, 1, 1, 1, 1, 1, 1, 1, 1, 1, 1, 1, 1, 1, 1, 1, 1, 1, 1, 1, 1, 1, 1, 1, 1, 1, 1, 1, 1, 1, 1, 1, 1, 1, 1, 1, 1, 1, 1, 1, 1, 1, 1, 1, 1, 1, 1, 1, 1, 1, 1, 1, 1, 1, 1, 1, 1, 1, 1, 1, 1, 1, 1, 1, 1, 1, 1, 1, 1, 1, 1, 1, 1, 1, 1, 1, 1, 1])
me_wholecontinuousoutwardhornsthrougheyeandgrip.materials.append(mat_wholeplainforkwarmwoodfaces)
me_wholecontinuousoutwardhornsthrougheyeandgrip.materials.append(mat_wholeforkandeyedarkcutedges)
me_wholecontinuousoutwardhornsthrougheyeandgrip.update()
me_wholecontinuousoutwardhornsthrougheyeandgrip.normals_split_custom_set([tuple(v) for v in zip(*[iter([0.0, 0.0, -1.0, 0.0, 0.0, -1.0, 0.0, 0.0, -1.0, 0.0, 0.0, -1.0, 0.0, 0.0, -1.0, 0.0, 0.0, -1.0, 0.0, 0.0, -1.0, 0.0, 0.0, -1.0, 0.0, 0.0, -1.0, 0.0, 0.0, -1.0, 0.0, 0.0, -1.0, 0.0, 0.0, -1.0, 0.0, 0.0, -1.0, 0.0, 0.0, -1.0, 0.0, 0.0, -1.0, 0.0, 0.0, -1.0, 0.0, 0.0, -1.0, 0.0, 0.0, -1.0, 0.0, 0.0, -1.0, 0.0, 0.0, -1.0, 0.0, 0.0, -1.0, 0.0, 0.0, -1.0, 0.0, 0.0, -1.0, 0.0, 0.0, -1.0, 0.0, 0.0, -1.0, 0.0, 0.0, -1.0, 0.0, 0.0, -1.0, 0.0, 0.0, -1.0, 0.0, 0.0, -1.0, 0.0, 0.0, -1.0, 0.0, 0.0, -1.0, 0.0, 0.0, -1.0, 0.0, 0.0, -1.0, 0.0, 0.0, -1.0, 0.0, 0.0, -1.0, 0.0, 0.0, -1.0, 0.0, 0.0, -1.0, 0.0, 0.0, -1.0, 0.0, 0.0, -1.0, 0.0, 0.0, -1.0, 0.0, 0.0, -1.0, 0.0, 0.0, -1.0, 0.0, 0.0, -1.0, 0.0, 0.0, -1.0, 0.0, 0.0, -1.0, 0.0, 0.0, -1.0, 0.0, 0.0, -1.0, 0.0, 0.0, -1.0, 0.0, 0.0, -1.0, 0.0, 0.0, -1.0, 0.0, 0.0, -1.0, 0.0, 0.0, -1.0, 0.0, 0.0, -1.0, 0.0, 0.0, -1.0, 0.0, 0.0, -1.0, 0.0, 0.0, -1.0, 0.0, 0.0, -1.0, 0.0, 0.0, -1.0, 0.0, 0.0, -1.0, 0.0, 0.0, -1.0, 0.0, 0.0, -1.0, 0.0, 0.0, -1.0, 0.0, 0.0, -1.0, 0.0, 0.0, -1.0, 0.0, 0.0, -1.0, 0.0, 0.0, -1.0, 0.0, 0.0, -1.0, 0.0, 0.0, -1.0, 0.0, 0.0, -1.0, 0.0, 0.0, -1.0, 0.0, 0.0, -1.0, 0.0, 0.0, -1.0, 0.0, 0.0, -1.0, 0.0, 0.0, -1.0, 0.0, 0.0, -1.0, 0.0, 0.0, -1.0, 0.0, 0.0, -1.0, 0.0, 0.0, -1.0, 0.0, 0.0, -1.0, 0.0, 0.0, -1.0, 0.0, 0.0, -1.0, 0.0, 0.0, -1.0, 0.0, 0.0, -1.0, 0.0, 0.0, -1.0, 0.0, 0.0, -1.0, 0.0, 0.0, -1.0, 0.0, 0.0, -1.0, 0.0, 0.0, -1.0, 0.0, 0.0, -1.0, 0.0, 0.0, -1.0, 0.0, 0.0, -1.0, 0.0, 0.0, -1.0, 0.0, 0.0, -1.0, 0.0, 0.0, -1.0, 0.0, 0.0, -1.0, 0.0, 0.0, -1.0, 0.0, 0.0, -1.0, 0.0, 0.0, -1.0, 0.0, 0.0, -1.0, 0.0, 0.0, -1.0, 0.0, 0.0, -1.0, 0.0, 0.0, -1.0, 0.0, 0.0, -1.0, 0.0, 0.0, -1.0, 0.0, 0.0, -1.0, 0.0, 0.0, -1.0, 0.0, 0.0, -1.0, 0.0, 0.0, -1.0, 0.0, 0.0, -1.0, 0.0, 0.0, -1.0, 0.0, 0.0, -1.0, 0.0, 0.0, -1.0, 0.0, 0.0, -1.0, 0.0, 0.0, -1.0, 0.0, 0.0, -1.0, 0.0, 0.0, -1.0, 0.0, 0.0, -1.0, 0.0, 0.0, -1.0, 0.0, 0.0, -1.0, 0.0, 0.0, -1.0, 0.0, 0.0, -1.0, 0.0, 0.0, -1.0, 0.0, 0.0, -1.0, 0.0, 0.0, -1.0, 0.0, 0.0, -1.0, 0.0, 0.0, -1.0, 0.0, 0.0, -1.0, 0.0, 0.0, -1.0, 0.0, 0.0, -1.0, 0.0, 0.0, -1.0, 0.0, 0.0, -1.0, 0.0, 0.0, -1.0, 0.0, 0.0, -1.0, 0.0, 0.0, -1.0, 0.0, 0.0, -1.0, 0.0, 0.0, -1.0, 0.0, 0.0, -1.0, 0.0, 0.0, -1.0, 0.0, 0.0, -1.0, 0.0, 0.0, -1.0, 0.0, 0.0, -1.0, 0.0, 0.0, -1.0, 0.0, 0.0, -1.0, 0.0, 0.0, -1.0, 0.0, 0.0, -1.0, 0.0, 0.0, -1.0, 0.0, 0.0, -1.0, 0.0, 0.0, -1.0, 0.0, 0.0, -1.0, 0.0, 0.0, -1.0, 0.0, 0.0, -1.0, 0.0, 0.0, -1.0, 0.0, 0.0, -1.0, 0.0, 0.0, -1.0, 0.0, 0.0, -1.0, 0.0, 0.0, -1.0, 0.0, 0.0, -1.0, 0.0, 0.0, -1.0, 0.0, 0.0, -1.0, 0.0, 0.0, -1.0, 0.0, 0.0, -1.0, 0.0, 0.0, -1.0, 0.0, 0.0, -1.0, 0.0, 0.0, -1.0, 0.0, 0.0, -1.0, 0.0, 0.0, -1.0, 0.0, 0.0, -1.0, 0.0, 0.0, -1.0, 0.0, 0.0, -1.0, 0.0, 0.0, -1.0, 0.0, 0.0, -1.0, 0.0, 0.0, 1.0, 0.0, 0.0, 1.0, 0.0, 0.0, 1.0, -7.488e-08, 0.0, 1.0, -7.488e-08, 0.0, 1.0, -7.488e-08, 0.0, 1.0, 0.0, 0.0, 1.0, 0.0, 0.0, 1.0, 0.0, 0.0, 1.0, 0.0, 0.0, 1.0, 0.0, 0.0, 1.0, 0.0, 0.0, 1.0, 2.796e-08, 0.0, 1.0, 2.796e-08, 0.0, 1.0, 2.796e-08, 0.0, 1.0, 0.0, 0.0, 1.0, 0.0, 0.0, 1.0, 0.0, 0.0, 1.0, -7.267e-08, 0.0, 1.0, -7.267e-08, 0.0, 1.0, -7.267e-08, 0.0, 1.0, -1.452e-07, 0.0, 1.0, -1.452e-07, 0.0, 1.0, -1.452e-07, 0.0, 1.0, 7.335e-08, 0.0, 1.0, 7.335e-08, 0.0, 1.0, 7.335e-08, 0.0, 1.0, 1.405e-07, 0.0, 1.0, 1.405e-07, 0.0, 1.0, 1.405e-07, 0.0, 1.0, -2.858e-08, 0.0, 1.0, -2.858e-08, 0.0, 1.0, -2.858e-08, 0.0, 1.0, 0.0, 0.0, 1.0, 0.0, 0.0, 1.0, 0.0, 0.0, 1.0, 0.0, 0.0, 1.0, 0.0, 0.0, 1.0, 0.0, 0.0, 1.0, 0.0, 0.0, 1.0, 0.0, 0.0, 1.0, 0.0, 0.0, 1.0, 5.267e-08, 0.0, 1.0, 5.267e-08, 0.0, 1.0, 5.267e-08, 0.0, 1.0, 0.0, 0.0, 1.0, 0.0, 0.0, 1.0, 0.0, 0.0, 1.0, 0.0, 0.0, 1.0, 0.0, 0.0, 1.0, 0.0, 0.0, 1.0, 1.498e-07, 0.0, 1.0, 1.498e-07, 0.0, 1.0, 1.498e-07, 0.0, 1.0, 5.351e-08, 0.0, 1.0, 5.351e-08, 0.0, 1.0, 5.351e-08, 0.0, 1.0, -1.251e-07, 0.0, 1.0, -1.251e-07, 0.0, 1.0, -1.251e-07, 0.0, 1.0, -2.796e-08, 0.0, 1.0, -2.796e-08, 0.0, 1.0, -2.796e-08, 0.0, 1.0, 9.635e-08, 0.0, 1.0, 9.635e-08, 0.0, 1.0, 9.635e-08, 0.0, 1.0, 2.907e-08, 0.0, 1.0, 2.907e-08, 0.0, 1.0, 2.907e-08, 0.0, 1.0, -1.188e-07, 0.0, 1.0, -1.188e-07, 0.0, 1.0, -1.188e-07, 0.0, 1.0, -2.934e-08, 0.0, 1.0, -2.934e-08, 0.0, 1.0, -2.934e-08, 0.0, 1.0, 1.149e-07, 0.0, 1.0, 1.149e-07, 0.0, 1.0, 1.149e-07, 0.0, 1.0, 2.858e-08, 0.0, 1.0, 2.858e-08, 0.0, 1.0, 2.858e-08, 0.0, 1.0, -8.967e-08, 0.0, 1.0, -8.967e-08, 0.0, 1.0, -8.967e-08, 0.0, 1.0, 0.0, 0.0, 1.0, 0.0, 0.0, 1.0, 0.0, 0.0, 1.0, -3.918e-08, 0.0, 1.0, -3.918e-08, 0.0, 1.0, -3.918e-08, 0.0, 1.0, -5.267e-08, 0.0, 1.0, -5.267e-08, 0.0, 1.0, -5.267e-08, 0.0, 1.0, 0.0, 0.0, 1.0, 0.0, 0.0, 1.0, 0.0, 0.0, 1.0, 0.0, 0.0, 1.0, 0.0, 0.0, 1.0, 0.0, 0.0, 1.0, 1.347e-07, 0.0, 1.0, 1.347e-07, 0.0, 1.0, 1.347e-07, 0.0, 1.0, 0.0, 0.0, 1.0, 0.0, 0.0, 1.0, 0.0, 0.0, 1.0, 0.0, 0.0, 1.0, 0.0, 0.0, 1.0, 0.0, 0.0, 1.0, -1.347e-07, 0.0, 1.0, -1.347e-07, 0.0, 1.0, -1.347e-07, 0.0, 1.0, 5.072e-08, 0.0, 1.0, 5.072e-08, 0.0, 1.0, 5.072e-08, 0.0, 1.0, 1.22e-07, 0.0, 1.0, 1.22e-07, 0.0, 1.0, 1.22e-07, 0.0, 1.0, -2.16e-08, 0.0, 1.0, -2.16e-08, 0.0, 1.0, -2.16e-08, 0.0, 1.0, 0.0, 0.0, 1.0, 0.0, 0.0, 1.0, 0.0, 0.0, 1.0, 0.0, 0.0, 1.0, 0.0, 0.0, 1.0, 0.0, 0.0, 1.0, 0.0, 0.0, 1.0, 0.0, 0.0, 1.0, 0.0, 0.0, 1.0, 1.532e-07, 0.0, 1.0, 1.532e-07, 0.0, 1.0, 1.532e-07, 0.0, 1.0, -1.427e-07, 0.0, 1.0, -1.427e-07, 0.0, 1.0, -1.427e-07, 0.0, 1.0, 0.0, 0.0, 1.0, 0.0, 0.0, 1.0, 0.0, 0.0, 1.0, 2.31e-07, 0.0, 1.0, 2.31e-07, 0.0, 1.0, 2.31e-07, 0.0, 1.0, -2.156e-06, 0.0, 1.0, -2.156e-06, 0.0, 1.0, -2.156e-06, 0.0, 1.0, -6.768e-08, 0.0, 1.0, -6.768e-08, 0.0, 1.0, -6.768e-08, 0.0, 1.0, 0.0, 0.0, 1.0, 0.0, 0.0, 1.0, 0.0, 0.0, 1.0, 3.04e-07, 0.0, 1.0, 3.04e-07, 0.0, 1.0, 3.04e-07, 0.0, 1.0, -8.598e-08, 0.0, 1.0, -8.598e-08, 0.0, 1.0, -8.598e-08, 0.0, 1.0, 0.0, 0.0, 1.0, 0.0, 0.0, 1.0, 0.0, 0.0, 1.0, -2.785e-08, 0.0, 1.0, -2.785e-08, 0.0, 1.0, -2.785e-08, 0.0, 1.0, 2.628e-08, 0.0, 1.0, 2.628e-08, 0.0, 1.0, 2.628e-08, 0.0, 1.0, -3.798e-08, 0.0, 1.0, -3.798e-08, 0.0, 1.0, -3.798e-08, 0.0, 1.0, 3.948e-07, 0.0, 1.0, 3.948e-07, 0.0, 1.0, 3.948e-07, 0.0, 1.0, 0.9688, 0.2478, 0.0, 0.9688, 0.2478, 0.0, 0.9688, 0.2478, 0.0, 0.9688, 0.2478, 0.0, 0.9688, 0.2478, 0.0, 0.9688, 0.2478, 0.0, -0.9808, -0.1951, 0.0, -0.9808, -0.1951, 0.0, -0.9808, -0.1951, 0.0, -0.9808, -0.1951, 0.0, -0.9808, -0.1951, 0.0, -0.9808, -0.1951, 0.0, 0.7585, 0.6516, 0.0, 0.7585, 0.6516, 0.0, 0.7585, 0.6516, 0.0, 0.7585, 0.6516, 0.0, 0.7585, 0.6516, 0.0, 0.7585, 0.6516, 0.0, -0.8315, -0.5556, 0.0, -0.8315, -0.5556, 0.0, -0.8315, -0.5556, 0.0, -0.8315, -0.5556, 0.0, -0.8315, -0.5556, 0.0, -0.8315, -0.5556, 0.0, -0.5556, -0.8315, 0.0, -0.5556, -0.8315, 0.0, -0.5556, -0.8315, 0.0, -0.5556, -0.8315, 0.0, -0.5556, -0.8315, 0.0, -0.5556, -0.8315, 0.0, 0.1529, 0.9882, 0.0, 0.1529, 0.9882, 0.0, 0.1529, 0.9882, 0.0, 0.1529, 0.9882, 0.0, 0.1529, 0.9882, 0.0, 0.1529, 0.9882, 0.0, -0.1951, -0.9808, 0.0, -0.1951, -0.9808, 0.0, -0.1951, -0.9808, 0.0, -0.1951, -0.9808, 0.0, -0.1951, -0.9808, 0.0, -0.1951, -0.9808, 0.0, -0.1529, 0.9882, 0.0, -0.1529, 0.9882, 0.0, -0.1529, 0.9882, 0.0, -0.1529, 0.9882, 0.0, -0.1529, 0.9882, 0.0, -0.1529, 0.9882, 0.0, 0.1951, -0.9808, 0.0, 0.1951, -0.9808, 0.0, 0.1951, -0.9808, 0.0, 0.1951, -0.9808, 0.0, 0.1951, -0.9808, 0.0, 0.1951, -0.9808, 0.0, 0.5556, -0.8315, 0.0, 0.5556, -0.8315, 0.0, 0.5556, -0.8315, 0.0, 0.5556, -0.8315, 0.0, 0.5556, -0.8315, 0.0, 0.5556, -0.8315, 0.0, -0.7585, 0.6516, 0.0, -0.7585, 0.6516, 0.0, -0.7585, 0.6516, 0.0, -0.7585, 0.6516, 0.0, -0.7585, 0.6516, 0.0, -0.7585, 0.6516, 0.0, 0.8315, -0.5556, 0.0, 0.8315, -0.5556, 0.0, 0.8315, -0.5556, 0.0, 0.8315, -0.5556, 0.0, 0.8315, -0.5556, 0.0, 0.8315, -0.5556, 0.0, -0.9688, 0.2478, 0.0, -0.9688, 0.2478, 0.0, -0.9688, 0.2478, 0.0, -0.9688, 0.2478, 0.0, -0.9688, 0.2478, 0.0, -0.9688, 0.2478, 0.0, 0.9808, -0.1951, 0.0, 0.9808, -0.1951, 0.0, 0.9808, -0.1951, 0.0, 0.9808, -0.1951, 0.0, 0.9808, -0.1951, 0.0, 0.9808, -0.1951, 0.0, -0.9688, -0.2478, 0.0, -0.9688, -0.2478, 0.0, -0.9688, -0.2478, 0.0, -0.9688, -0.2478, 0.0, -0.9688, -0.2478, 0.0, -0.9688, -0.2478, 0.0, 0.9808, 0.1951, 0.0, 0.9808, 0.1951, 0.0, 0.9808, 0.1951, 0.0, 0.9808, 0.1951, 0.0, 0.9808, 0.1951, 0.0, 0.9808, 0.1951, 0.0, -0.7585, -0.6516, 0.0, -0.7585, -0.6516, 0.0, -0.7585, -0.6516, 0.0, -0.7585, -0.6516, 0.0, -0.7585, -0.6516, 0.0, -0.7585, -0.6516, 0.0, 0.8315, 0.5556, 0.0, 0.8315, 0.5556, 0.0, 0.8315, 0.5556, 0.0, 0.8315, 0.5556, 0.0, 0.8315, 0.5556, 0.0, 0.8315, 0.5556, 0.0, 0.5556, 0.8315, 0.0, 0.5556, 0.8315, 0.0, 0.5556, 0.8315, 0.0, 0.5556, 0.8315, 0.0, 0.5556, 0.8315, 0.0, 0.5556, 0.8315, 0.0, 0.1951, 0.9808, 0.0, 0.1951, 0.9808, 0.0, 0.1951, 0.9808, 0.0, 0.1951, 0.9808, 0.0, 0.1951, 0.9808, 0.0, 0.1951, 0.9808, 0.0, -0.1951, 0.9808, 0.0, -0.1951, 0.9808, 0.0, -0.1951, 0.9808, 0.0, -0.1951, 0.9808, 0.0, -0.1951, 0.9808, 0.0, -0.1951, 0.9808, 0.0, -0.5556, 0.8315, 0.0, -0.5556, 0.8315, 0.0, -0.5556, 0.8315, 0.0, -0.5556, 0.8315, 0.0, -0.5556, 0.8315, 0.0, -0.5556, 0.8315, 0.0, 0.7585, -0.6516, 0.0, 0.7585, -0.6516, 0.0, 0.7585, -0.6516, 0.0, 0.7585, -0.6516, 0.0, 0.7585, -0.6516, 0.0, 0.7585, -0.6516, 0.0, -0.8315, 0.5556, 0.0, -0.8315, 0.5556, 0.0, -0.8315, 0.5556, 0.0, -0.8315, 0.5556, 0.0, -0.8315, 0.5556, 0.0, -0.8315, 0.5556, 0.0, 0.9688, -0.2478, 0.0, 0.9688, -0.2478, 0.0, 0.9688, -0.2478, 0.0, 0.9688, -0.2478, 0.0, 0.9688, -0.2478, 0.0, 0.9688, -0.2478, 0.0, -0.9808, 0.1951, 0.0, -0.9808, 0.1951, 0.0, -0.9808, 0.1951, 0.0, -0.9808, 0.1951, 0.0, -0.9808, 0.1951, 0.0, -0.9808, 0.1951, 0.0, 0.8417, -0.54, 0.0, 0.8417, -0.54, 0.0, 0.8417, -0.54, 0.0, 0.8417, -0.54, 0.0, 0.8417, -0.54, 0.0, 0.8417, -0.54, 0.0, 0.9923, -0.124, 0.0, 0.9923, -0.124, 0.0, 0.9923, -0.124, 0.0, 0.9923, -0.124, 0.0, 0.9923, -0.124, 0.0, 0.9923, -0.124, 0.0, 0.8944, -0.4472, 0.0, 0.8944, -0.4472, 0.0, 0.8944, -0.4472, 0.0, 0.8944, -0.4472, 0.0, 0.8944, -0.4472, 0.0, 0.8944, -0.4472, 0.0, 0.9285, 0.3714, 0.0, 0.9285, 0.3714, 0.0, 0.9285, 0.3714, 0.0, 0.9285, 0.3714, 0.0, 0.9285, 0.3714, 0.0, 0.9285, 0.3714, 0.0, 0.9615, -0.2747, 0.0, 0.9615, -0.2747, 0.0, 0.9615, -0.2747, 0.0, 0.9615, -0.2747, 0.0, 0.9615, -0.2747, 0.0, 0.9615, -0.2747, 0.0, -0.3162, 0.9487, 0.0, -0.3162, 0.9487, 0.0, -0.3162, 0.9487, 0.0, -0.3162, 0.9487, 0.0, -0.3162, 0.9487, 0.0, -0.3162, 0.9487, 0.0, -0.8321, 0.5547, 0.0, -0.8321, 0.5547, 0.0, -0.8321, 0.5547, 0.0, -0.8321, 0.5547, 0.0, -0.8321, 0.5547, 0.0, -0.8321, 0.5547, 0.0, -0.9551, 0.2964, 0.0, -0.9551, 0.2964, 0.0, -0.9551, 0.2964, 0.0, -0.9551, 0.2964, 0.0, -0.9551, 0.2964, 0.0, -0.9551, 0.2964, 0.0, -0.9806, 0.196, 0.0, -0.9806, 0.196, 0.0, -0.9806, 0.196, 0.0, -0.9806, 0.196, 0.0, -0.9806, 0.196, 0.0, -0.9806, 0.196, 0.0, -0.8417, -0.54, 0.0, -0.8417, -0.54, 0.0, -0.8417, -0.54, 0.0, -0.8417, -0.54, 0.0, -0.8417, -0.54, 0.0, -0.8417, -0.54, 0.0, 0.9806, 0.196, 0.0, 0.9806, 0.196, 0.0, 0.9806, 0.196, 0.0, 0.9806, 0.196, 0.0, 0.9806, 0.196, 0.0, 0.9806, 0.196, 0.0, 0.9551, 0.2964, 0.0, 0.9551, 0.2964, 0.0, 0.9551, 0.2964, 0.0, 0.9551, 0.2964, 0.0, 0.9551, 0.2964, 0.0, 0.9551, 0.2964, 0.0, 0.8321, 0.5547, 0.0, 0.8321, 0.5547, 0.0, 0.8321, 0.5547, 0.0, 0.8321, 0.5547, 0.0, 0.8321, 0.5547, 0.0, 0.8321, 0.5547, 0.0, 0.3162, 0.9487, 0.0, 0.3162, 0.9487, 0.0, 0.3162, 0.9487, 0.0, 0.3162, 0.9487, 0.0, 0.3162, 0.9487, 0.0, 0.3162, 0.9487, 0.0, -0.9285, 0.3714, 0.0, -0.9285, 0.3714, 0.0, -0.9285, 0.3714, 0.0, -0.9285, 0.3714, 0.0, -0.9285, 0.3714, 0.0, -0.9285, 0.3714, 0.0, -0.8944, -0.4472, 0.0, -0.8944, -0.4472, 0.0, -0.8944, -0.4472, 0.0, -0.8944, -0.4472, 0.0, -0.8944, -0.4472, 0.0, -0.8944, -0.4472, 0.0, -0.9615, -0.2747, 0.0, -0.9615, -0.2747, 0.0, -0.9615, -0.2747, 0.0, -0.9615, -0.2747, 0.0, -0.9615, -0.2747, 0.0, -0.9615, -0.2747, 0.0, -0.9923, -0.124, 0.0, -0.9923, -0.124, 0.0, -0.9923, -0.124, 0.0, -0.9923, -0.124, 0.0, -0.9923, -0.124, 0.0, -0.9923, -0.124, 0.0, -0.9995, -0.03123, 0.0, -0.9995, -0.03123, 0.0, -0.9995, -0.03123, 0.0, -0.9995, -0.03123, 0.0, -0.9995, -0.03123, 0.0, -0.9995, -0.03123, 0.0, -0.7894, -0.6139, 0.0, -0.7894, -0.6139, 0.0, -0.7894, -0.6139, 0.0, -0.7894, -0.6139, 0.0, -0.7894, -0.6139, 0.0, -0.7894, -0.6139, 0.0, 0.0, -1.0, 0.0, 0.0, -1.0, 0.0, 0.0, -1.0, 0.0, 0.0, -1.0, 0.0, 0.0, -1.0, 0.0, 0.0, -1.0, 0.0, -0.9774, -0.2116, 0.0, -0.9774, -0.2116, 0.0, -0.9774, -0.2116, 0.0, -0.9774, -0.2116, 0.0, -0.9774, -0.2116, 0.0, -0.9774, -0.2116, 0.0, 0.7894, -0.6139, 0.0, 0.7894, -0.6139, 0.0, 0.7894, -0.6139, 0.0, 0.7894, -0.6139, 0.0, 0.7894, -0.6139, 0.0, 0.7894, -0.6139, 0.0, 0.9995, -0.03123, 0.0, 0.9995, -0.03123, 0.0, 0.9995, -0.03123, 0.0, 0.9995, -0.03123, 0.0, 0.9995, -0.03123, 0.0, 0.9995, -0.03123, 0.0, 0.9774, -0.2116, 0.0, 0.9774, -0.2116, 0.0, 0.9774, -0.2116, 0.0, 0.9774, -0.2116, 0.0, 0.9774, -0.2116, 0.0, 0.9774, -0.2116, 0.0])] * 3)])
me_plane = bpy.data.meshes.new('Plane')
me_plane.from_pydata([(-100.0, -100.0, 0.0), (100.0, -100.0, 0.0), (-100.0, 100.0, 0.0), (100.0, 100.0, 0.0)], [], [(0, 1, 3, 2)])
_uv = me_plane.uv_layers.new(name='UVMap')
_uv.uv.foreach_set('vector', [0.0, 0.0, 1.0, 0.0, 1.0, 1.0, 0.0, 1.0])
me_plane.materials.append(mat_preview_slate)
me_plane.update()

# ---- objects
ob_assetroot__art_fixed_outward_horns_and_through_eye_cord_fork_01 = bpy.data.objects.new('AssetRoot__art-fixed-outward-horns-and-through-eye-cord-fork-01', None)
ob_wholecontinuousoutwardhornsthrougheyeandgrip = bpy.data.objects.new('WholeContinuousOutwardHornsThroughEyeAndGrip', me_wholecontinuousoutwardhornsthrougheyeandgrip)
ob_preview_key = bpy.data.objects.new('Preview_Key', light_area)
ob_preview_fill = bpy.data.objects.new('Preview_Fill', light_area_001)
ob_preview_rim = bpy.data.objects.new('Preview_Rim', light_area_002)
ob_preview_camera = bpy.data.objects.new('Preview_Camera', cam_camera_001)
ob_preview_ground_not_asset = bpy.data.objects.new('Preview_ground_not_asset', me_plane)

# ---- transforms, parenting, visibility, modifiers, constraints
ob_assetroot__art_fixed_outward_horns_and_through_eye_cord_fork_01.location = (0.0, 0.0, 0.0)
ob_assetroot__art_fixed_outward_horns_and_through_eye_cord_fork_01.rotation_mode = 'QUATERNION'
ob_assetroot__art_fixed_outward_horns_and_through_eye_cord_fork_01.rotation_quaternion = (1.0, 0.0, 0.0, 0.0)
ob_assetroot__art_fixed_outward_horns_and_through_eye_cord_fork_01.empty_display_size = 0.001
ob_wholecontinuousoutwardhornsthrougheyeandgrip.parent = ob_assetroot__art_fixed_outward_horns_and_through_eye_cord_fork_01
ob_wholecontinuousoutwardhornsthrougheyeandgrip.location = (0.0, 0.0, 0.0)
ob_wholecontinuousoutwardhornsthrougheyeandgrip.rotation_mode = 'QUATERNION'
ob_wholecontinuousoutwardhornsthrougheyeandgrip.rotation_quaternion = (1.0, 0.0, 0.0, 0.0)
ob_preview_key.location = (-8.0, -10.0, 14.0)
ob_preview_key.rotation_euler = (0.7411, -6.796e-08, -0.6747)
ob_preview_fill.location = (10.0, -6.0, 10.0)
ob_preview_fill.rotation_euler = (0.8622, -1.652e-08, 1.03)
ob_preview_rim.location = (4.0, 12.0, 12.0)
ob_preview_rim.rotation_euler = (0.8119, 3.001e-08, 2.82)
ob_preview_camera.location = (1.411, -2.988, 7.003)
ob_preview_camera.rotation_euler = (0.442, -4.415e-10, 0.4366)
ob_preview_ground_not_asset.location = (0.0, 0.0, -0.0003)

# ---- collection membership
scene.collection.objects.link(ob_assetroot__art_fixed_outward_horns_and_through_eye_cord_fork_01)
scene.collection.objects.link(ob_wholecontinuousoutwardhornsthrougheyeandgrip)
col_collection.objects.link(ob_preview_key)
col_collection.objects.link(ob_preview_fill)
col_collection.objects.link(ob_preview_rim)
col_collection.objects.link(ob_preview_camera)
col_collection.objects.link(ob_preview_ground_not_asset)

# ---- scene / render settings (as saved in the file)
scene.camera = ob_preview_camera
scene.frame_start = 1; scene.frame_end = 250; scene.frame_set(1)
scene.render.engine = 'CYCLES'
scene.render.resolution_x = 640
scene.render.resolution_y = 640
scene.render.use_compositing = False
scene.cycles.use_denoising = False
scene.cycles.samples = 128
scene.cycles.use_adaptive_sampling = False
bpy.context.view_layer.update()
